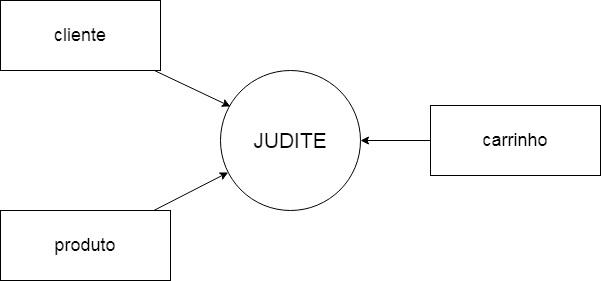

The diagram above was exported from draw.io. Its source (the exported page's mxGraphModel, read from the mxfile embedded in the PNG):
<mxGraphModel dx="880" dy="451" grid="1" gridSize="10" guides="1" tooltips="1" connect="1" arrows="1" fold="1" page="1" pageScale="1" pageWidth="827" pageHeight="1169" math="0" shadow="0">
  <root>
    <mxCell id="0" />
    <mxCell id="1" parent="0" />
    <mxCell id="iP4sZfXfktR5ebm6mBnv-1" value="&lt;font style=&quot;font-size: 21px;&quot;&gt;JUDITE&lt;/font&gt;" style="ellipse;whiteSpace=wrap;html=1;aspect=fixed;" vertex="1" parent="1">
      <mxGeometry x="340" y="170" width="140" height="140" as="geometry" />
    </mxCell>
    <mxCell id="iP4sZfXfktR5ebm6mBnv-2" value="&lt;font style=&quot;font-size: 18px;&quot;&gt;cliente&lt;/font&gt;" style="rounded=0;whiteSpace=wrap;html=1;" vertex="1" parent="1">
      <mxGeometry x="120" y="100" width="160" height="70" as="geometry" />
    </mxCell>
    <mxCell id="iP4sZfXfktR5ebm6mBnv-3" value="&lt;font style=&quot;font-size: 18px;&quot;&gt;produto&lt;/font&gt;" style="rounded=0;whiteSpace=wrap;html=1;" vertex="1" parent="1">
      <mxGeometry x="120" y="310" width="170" height="70" as="geometry" />
    </mxCell>
    <mxCell id="iP4sZfXfktR5ebm6mBnv-4" value="&lt;font style=&quot;font-size: 18px;&quot;&gt;carrinho&lt;/font&gt;" style="rounded=0;whiteSpace=wrap;html=1;" vertex="1" parent="1">
      <mxGeometry x="550" y="205" width="170" height="70" as="geometry" />
    </mxCell>
    <mxCell id="iP4sZfXfktR5ebm6mBnv-6" value="" style="endArrow=classic;html=1;rounded=0;" edge="1" parent="1" source="iP4sZfXfktR5ebm6mBnv-3" target="iP4sZfXfktR5ebm6mBnv-1">
      <mxGeometry width="50" height="50" relative="1" as="geometry">
        <mxPoint x="390" y="260" as="sourcePoint" />
        <mxPoint x="440" y="210" as="targetPoint" />
      </mxGeometry>
    </mxCell>
    <mxCell id="iP4sZfXfktR5ebm6mBnv-7" value="" style="endArrow=classic;html=1;rounded=0;entryX=0.071;entryY=0.257;entryDx=0;entryDy=0;entryPerimeter=0;" edge="1" parent="1" source="iP4sZfXfktR5ebm6mBnv-2" target="iP4sZfXfktR5ebm6mBnv-1">
      <mxGeometry width="50" height="50" relative="1" as="geometry">
        <mxPoint x="390" y="260" as="sourcePoint" />
        <mxPoint x="440" y="210" as="targetPoint" />
      </mxGeometry>
    </mxCell>
    <mxCell id="iP4sZfXfktR5ebm6mBnv-8" value="" style="endArrow=classic;html=1;rounded=0;" edge="1" parent="1" source="iP4sZfXfktR5ebm6mBnv-4" target="iP4sZfXfktR5ebm6mBnv-1">
      <mxGeometry width="50" height="50" relative="1" as="geometry">
        <mxPoint x="390" y="260" as="sourcePoint" />
        <mxPoint x="440" y="210" as="targetPoint" />
      </mxGeometry>
    </mxCell>
  </root>
</mxGraphModel>